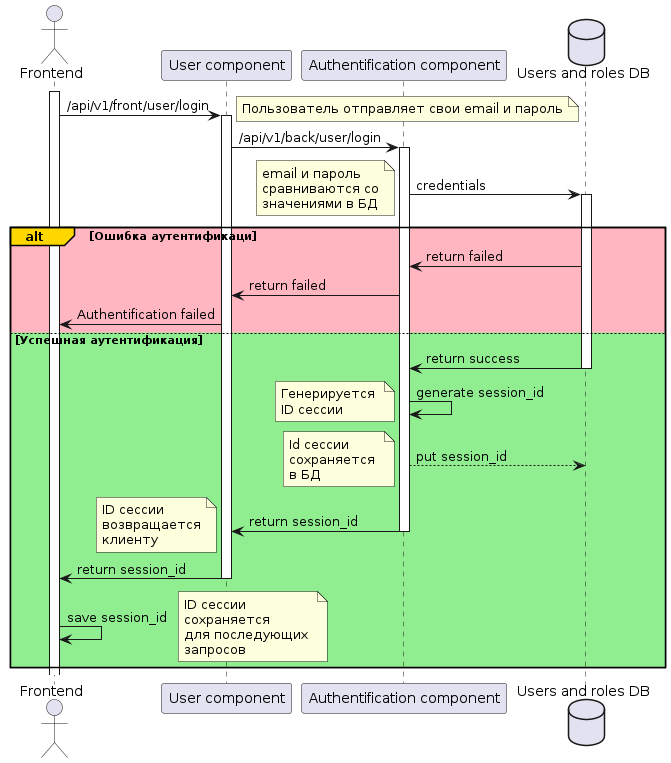

The diagram above was rendered by PlantUML. Its source (embedded in the PNG):
@startuml "Sequence Auth"
actor "Frontend" as front
participant "User component" as user
participant "Authentification component" as auth
database "Users and roles DB" as userdb

activate front
front -> user : /api/v1/front/user/login
Activate user
note right
    Пользователь отправляет свои email и пароль
endnote

user -> auth: /api/v1/back/user/login
activate auth

auth -> userdb: credentials
activate userdb
note left
    email и пароль 
    сравниваются со
    значениями в БД
endnote

alt#gold #LightPink Ошибка аутентификаци
    userdb -> auth: return failed
    auth -> user: return failed
    user -> front: Authentification failed
else #LightGreen Успешная аутентификация
    userdb -> auth: return success
    deactivate userdb

    auth -> auth: generate session_id
    note left
        Генерируется 
        ID сессии
    endnote

    auth --> userdb: put session_id
    note left
        Id сессии 
        сохраняется 
        в БД
    endnote

    auth -> user: return session_id
    deactivate auth
    note left
        ID сессии
        возвращается
        клиенту
    endnote

    user -> front : return session_id
    deactivate user

    front -> front: save session_id 
    note right
        ID сессии
        сохраняется
        для последующих 
        запросов
    endnote
end


@enduml